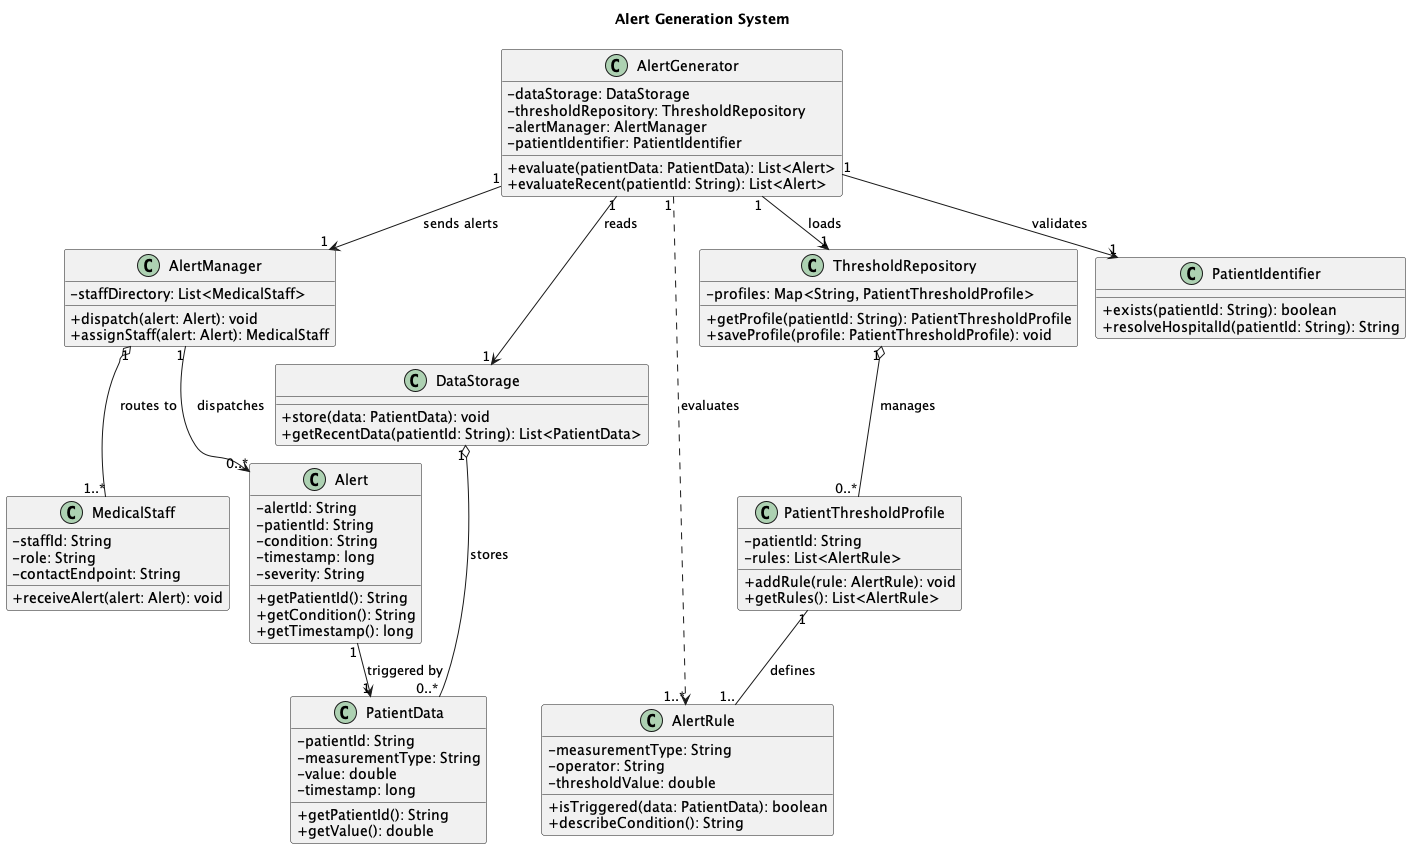

The diagram above was rendered by PlantUML. Its source (embedded in the PNG):
@startuml AlertGenerationSystem
!pragma layout smetana
title Alert Generation System
skinparam classAttributeIconSize 0

class AlertGenerator {
  -dataStorage: DataStorage
  -thresholdRepository: ThresholdRepository
  -alertManager: AlertManager
  -patientIdentifier: PatientIdentifier
  +evaluate(patientData: PatientData): List<Alert>
  +evaluateRecent(patientId: String): List<Alert>
}

class Alert {
  -alertId: String
  -patientId: String
  -condition: String
  -timestamp: long
  -severity: String
  +getPatientId(): String
  +getCondition(): String
  +getTimestamp(): long
}

class AlertManager {
  -staffDirectory: List<MedicalStaff>
  +dispatch(alert: Alert): void
  +assignStaff(alert: Alert): MedicalStaff
}

class AlertRule {
  -measurementType: String
  -operator: String
  -thresholdValue: double
  +isTriggered(data: PatientData): boolean
  +describeCondition(): String
}

class PatientThresholdProfile {
  -patientId: String
  -rules: List<AlertRule>
  +addRule(rule: AlertRule): void
  +getRules(): List<AlertRule>
}

class ThresholdRepository {
  -profiles: Map<String, PatientThresholdProfile>
  +getProfile(patientId: String): PatientThresholdProfile
  +saveProfile(profile: PatientThresholdProfile): void
}

class PatientData {
  -patientId: String
  -measurementType: String
  -value: double
  -timestamp: long
  +getPatientId(): String
  +getValue(): double
}

class DataStorage {
  +store(data: PatientData): void
  +getRecentData(patientId: String): List<PatientData>
}

class PatientIdentifier {
  +exists(patientId: String): boolean
  +resolveHospitalId(patientId: String): String
}

class MedicalStaff {
  -staffId: String
  -role: String
  -contactEndpoint: String
  +receiveAlert(alert: Alert): void
}

PatientThresholdProfile "1" -- "1.." AlertRule : defines
ThresholdRepository "1" o-- "0..*" PatientThresholdProfile : manages
DataStorage "1" o-- "0..*" PatientData : stores
AlertGenerator "1" --> "1" DataStorage : reads
AlertGenerator "1" --> "1" ThresholdRepository : loads
AlertGenerator "1" --> "1" PatientIdentifier : validates
AlertGenerator "1" --> "1" AlertManager : sends alerts
AlertGenerator "1" ..> "1..*" AlertRule : evaluates
Alert "1" --> "1" PatientData : triggered by
AlertManager "1" --> "0..*" Alert : dispatches
AlertManager "1" o-- "1..*" MedicalStaff : routes to

@enduml